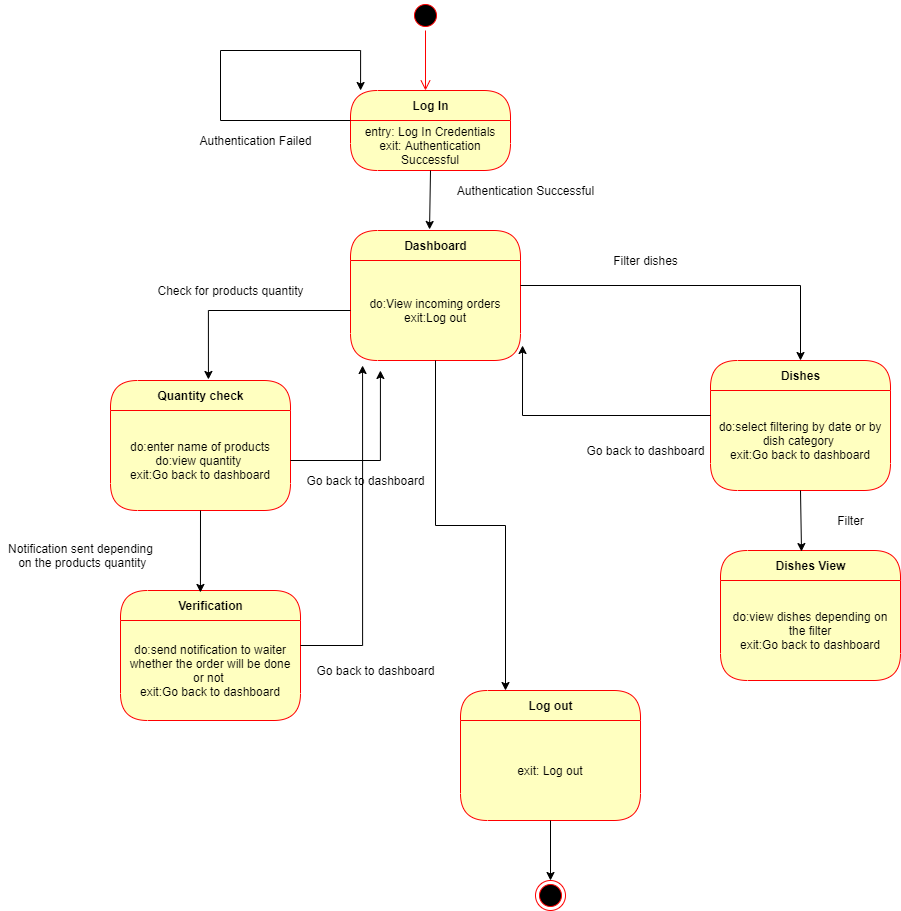

The diagram above was exported from draw.io. Its source (the exported page's mxGraphModel, read from the mxfile embedded in the PNG):
<mxGraphModel dx="868" dy="450" grid="1" gridSize="10" guides="1" tooltips="1" connect="1" arrows="1" fold="1" page="1" pageScale="1" pageWidth="700" pageHeight="1000" math="0" shadow="0">
  <root>
    <mxCell id="0" />
    <mxCell id="1" parent="0" />
    <mxCell id="NqDwB29-ci3571fCZQoi-1" value="Authentication Failed" style="text;html=1;align=center;verticalAlign=middle;resizable=0;points=[];autosize=1;strokeColor=none;" vertex="1" parent="1">
      <mxGeometry x="200" y="150" width="130" height="20" as="geometry" />
    </mxCell>
    <mxCell id="NqDwB29-ci3571fCZQoi-2" value="Authentication Successful" style="text;html=1;align=center;verticalAlign=middle;resizable=0;points=[];autosize=1;strokeColor=none;" vertex="1" parent="1">
      <mxGeometry x="460" y="200" width="150" height="20" as="geometry" />
    </mxCell>
    <mxCell id="NqDwB29-ci3571fCZQoi-3" value="Log In" style="swimlane;html=1;fontStyle=1;align=center;verticalAlign=middle;childLayout=stackLayout;horizontal=1;startSize=30;horizontalStack=0;resizeParent=0;resizeLast=1;container=0;fontColor=#000000;collapsible=0;rounded=1;arcSize=30;strokeColor=#ff0000;fillColor=#ffffc0;swimlaneFillColor=#ffffc0;dropTarget=0;" vertex="1" parent="1">
      <mxGeometry x="360" y="110" width="160" height="80" as="geometry" />
    </mxCell>
    <mxCell id="NqDwB29-ci3571fCZQoi-4" value="entry: Log In Credentials&lt;br&gt;exit: Authentication Successful" style="text;html=1;strokeColor=none;fillColor=none;align=center;verticalAlign=middle;spacingLeft=4;spacingRight=4;whiteSpace=wrap;overflow=hidden;rotatable=0;fontColor=#000000;" vertex="1" parent="NqDwB29-ci3571fCZQoi-3">
      <mxGeometry y="30" width="160" height="50" as="geometry" />
    </mxCell>
    <mxCell id="NqDwB29-ci3571fCZQoi-5" style="edgeStyle=orthogonalEdgeStyle;rounded=0;orthogonalLoop=1;jettySize=auto;html=1;exitX=0;exitY=0;exitDx=0;exitDy=0;entryX=0.063;entryY=0;entryDx=0;entryDy=0;entryPerimeter=0;" edge="1" parent="NqDwB29-ci3571fCZQoi-3" source="NqDwB29-ci3571fCZQoi-4" target="NqDwB29-ci3571fCZQoi-3">
      <mxGeometry relative="1" as="geometry">
        <mxPoint x="-90" y="-80" as="targetPoint" />
        <Array as="points">
          <mxPoint x="-130" y="30" />
          <mxPoint x="-130" y="-40" />
          <mxPoint x="10" y="-40" />
        </Array>
      </mxGeometry>
    </mxCell>
    <mxCell id="NqDwB29-ci3571fCZQoi-8" value="Dashboard" style="swimlane;html=1;fontStyle=1;align=center;verticalAlign=middle;childLayout=stackLayout;horizontal=1;startSize=30;horizontalStack=0;resizeParent=0;resizeLast=1;container=0;fontColor=#000000;collapsible=0;rounded=1;arcSize=30;strokeColor=#ff0000;fillColor=#ffffc0;swimlaneFillColor=#ffffc0;dropTarget=0;" vertex="1" parent="1">
      <mxGeometry x="360" y="250" width="170" height="130" as="geometry" />
    </mxCell>
    <mxCell id="NqDwB29-ci3571fCZQoi-9" value="do:View incoming orders&lt;br&gt;exit:Log out" style="text;html=1;strokeColor=none;fillColor=none;align=center;verticalAlign=middle;spacingLeft=4;spacingRight=4;whiteSpace=wrap;overflow=hidden;rotatable=0;fontColor=#000000;" vertex="1" parent="NqDwB29-ci3571fCZQoi-8">
      <mxGeometry y="30" width="170" height="100" as="geometry" />
    </mxCell>
    <mxCell id="NqDwB29-ci3571fCZQoi-13" value="Quantity check" style="swimlane;html=1;fontStyle=1;align=center;verticalAlign=middle;childLayout=stackLayout;horizontal=1;startSize=30;horizontalStack=0;resizeParent=0;resizeLast=1;container=0;fontColor=#000000;collapsible=0;rounded=1;arcSize=30;strokeColor=#ff0000;fillColor=#ffffc0;swimlaneFillColor=#ffffc0;dropTarget=0;" vertex="1" parent="1">
      <mxGeometry x="120" y="400" width="180" height="130" as="geometry" />
    </mxCell>
    <mxCell id="NqDwB29-ci3571fCZQoi-14" value="do:enter name of products&lt;br&gt;do:view quantity&amp;nbsp;&lt;br&gt;exit:Go back to dashboard" style="text;html=1;strokeColor=none;fillColor=none;align=center;verticalAlign=middle;spacingLeft=4;spacingRight=4;whiteSpace=wrap;overflow=hidden;rotatable=0;fontColor=#000000;" vertex="1" parent="NqDwB29-ci3571fCZQoi-13">
      <mxGeometry y="30" width="180" height="100" as="geometry" />
    </mxCell>
    <mxCell id="NqDwB29-ci3571fCZQoi-15" value="entry: View Dashboard Items&lt;br&gt;do: Edit Supplier Form&lt;br&gt;do: Add Supplier Form&lt;br&gt;do: Delete Supplier Form&lt;br&gt;do: View Supplier List&lt;br&gt;do: Make Purchase&lt;br&gt;" style="text;html=1;strokeColor=none;fillColor=none;align=center;verticalAlign=middle;spacingLeft=4;spacingRight=4;whiteSpace=wrap;overflow=hidden;rotatable=0;fontColor=#000000;" vertex="1" parent="NqDwB29-ci3571fCZQoi-13">
      <mxGeometry y="130" width="180" as="geometry" />
    </mxCell>
    <mxCell id="NqDwB29-ci3571fCZQoi-17" style="edgeStyle=none;rounded=0;orthogonalLoop=1;jettySize=auto;html=1;exitX=0.5;exitY=1;exitDx=0;exitDy=0;entryX=0.465;entryY=-0.008;entryDx=0;entryDy=0;entryPerimeter=0;" edge="1" parent="1" source="NqDwB29-ci3571fCZQoi-4" target="NqDwB29-ci3571fCZQoi-8">
      <mxGeometry relative="1" as="geometry" />
    </mxCell>
    <mxCell id="NqDwB29-ci3571fCZQoi-19" value="Verification" style="swimlane;html=1;fontStyle=1;align=center;verticalAlign=middle;childLayout=stackLayout;horizontal=1;startSize=30;horizontalStack=0;resizeParent=0;resizeLast=1;container=0;fontColor=#000000;collapsible=0;rounded=1;arcSize=30;strokeColor=#ff0000;fillColor=#ffffc0;swimlaneFillColor=#ffffc0;dropTarget=0;" vertex="1" parent="1">
      <mxGeometry x="130" y="610" width="180" height="130" as="geometry" />
    </mxCell>
    <mxCell id="NqDwB29-ci3571fCZQoi-20" value="do:send notification to waiter whether the order will be done or not&amp;nbsp;&lt;br&gt;exit:Go back to dashboard" style="text;html=1;strokeColor=none;fillColor=none;align=center;verticalAlign=middle;spacingLeft=4;spacingRight=4;whiteSpace=wrap;overflow=hidden;rotatable=0;fontColor=#000000;" vertex="1" parent="NqDwB29-ci3571fCZQoi-19">
      <mxGeometry y="30" width="180" height="100" as="geometry" />
    </mxCell>
    <mxCell id="NqDwB29-ci3571fCZQoi-21" value="entry: View Dashboard Items&lt;br&gt;do: Edit Supplier Form&lt;br&gt;do: Add Supplier Form&lt;br&gt;do: Delete Supplier Form&lt;br&gt;do: View Supplier List&lt;br&gt;do: Make Purchase&lt;br&gt;" style="text;html=1;strokeColor=none;fillColor=none;align=center;verticalAlign=middle;spacingLeft=4;spacingRight=4;whiteSpace=wrap;overflow=hidden;rotatable=0;fontColor=#000000;" vertex="1" parent="NqDwB29-ci3571fCZQoi-19">
      <mxGeometry y="130" width="180" as="geometry" />
    </mxCell>
    <mxCell id="NqDwB29-ci3571fCZQoi-22" style="edgeStyle=orthogonalEdgeStyle;rounded=0;orthogonalLoop=1;jettySize=auto;html=1;exitX=0;exitY=0.5;exitDx=0;exitDy=0;entryX=0.544;entryY=-0.008;entryDx=0;entryDy=0;entryPerimeter=0;" edge="1" parent="1" source="NqDwB29-ci3571fCZQoi-9" target="NqDwB29-ci3571fCZQoi-13">
      <mxGeometry relative="1" as="geometry" />
    </mxCell>
    <mxCell id="NqDwB29-ci3571fCZQoi-23" style="edgeStyle=none;rounded=0;orthogonalLoop=1;jettySize=auto;html=1;exitX=0.5;exitY=1;exitDx=0;exitDy=0;entryX=0.444;entryY=0.015;entryDx=0;entryDy=0;entryPerimeter=0;" edge="1" parent="1" source="NqDwB29-ci3571fCZQoi-14" target="NqDwB29-ci3571fCZQoi-19">
      <mxGeometry relative="1" as="geometry" />
    </mxCell>
    <mxCell id="NqDwB29-ci3571fCZQoi-24" value="Notification sent depending&lt;br&gt;&amp;nbsp;on the products quantity" style="text;html=1;align=center;verticalAlign=middle;resizable=0;points=[];autosize=1;strokeColor=none;" vertex="1" parent="1">
      <mxGeometry x="10" y="560" width="160" height="30" as="geometry" />
    </mxCell>
    <mxCell id="NqDwB29-ci3571fCZQoi-33" value="Log out" style="swimlane;html=1;fontStyle=1;align=center;verticalAlign=middle;childLayout=stackLayout;horizontal=1;startSize=30;horizontalStack=0;resizeParent=0;resizeLast=1;container=0;fontColor=#000000;collapsible=0;rounded=1;arcSize=30;strokeColor=#ff0000;fillColor=#ffffc0;swimlaneFillColor=#ffffc0;dropTarget=0;" vertex="1" parent="1">
      <mxGeometry x="470" y="710" width="180" height="130" as="geometry" />
    </mxCell>
    <mxCell id="NqDwB29-ci3571fCZQoi-34" value="exit: Log out" style="text;html=1;strokeColor=none;fillColor=none;align=center;verticalAlign=middle;spacingLeft=4;spacingRight=4;whiteSpace=wrap;overflow=hidden;rotatable=0;fontColor=#000000;" vertex="1" parent="NqDwB29-ci3571fCZQoi-33">
      <mxGeometry y="30" width="180" height="100" as="geometry" />
    </mxCell>
    <mxCell id="NqDwB29-ci3571fCZQoi-36" value="" style="ellipse;html=1;shape=endState;fillColor=#000000;strokeColor=#ff0000;" vertex="1" parent="1">
      <mxGeometry x="545" y="900" width="30" height="30" as="geometry" />
    </mxCell>
    <mxCell id="NqDwB29-ci3571fCZQoi-37" style="edgeStyle=none;rounded=0;orthogonalLoop=1;jettySize=auto;html=1;" edge="1" parent="1" source="NqDwB29-ci3571fCZQoi-34" target="NqDwB29-ci3571fCZQoi-36">
      <mxGeometry relative="1" as="geometry" />
    </mxCell>
    <mxCell id="NqDwB29-ci3571fCZQoi-38" value="Dishes" style="swimlane;html=1;fontStyle=1;align=center;verticalAlign=middle;childLayout=stackLayout;horizontal=1;startSize=30;horizontalStack=0;resizeParent=0;resizeLast=1;container=0;fontColor=#000000;collapsible=0;rounded=1;arcSize=30;strokeColor=#ff0000;fillColor=#ffffc0;swimlaneFillColor=#ffffc0;dropTarget=0;" vertex="1" parent="1">
      <mxGeometry x="720" y="380" width="180" height="130" as="geometry" />
    </mxCell>
    <mxCell id="NqDwB29-ci3571fCZQoi-39" value="do:select filtering by date or by dish category&amp;nbsp;&lt;br&gt;exit:Go back to dashboard" style="text;html=1;strokeColor=none;fillColor=none;align=center;verticalAlign=middle;spacingLeft=4;spacingRight=4;whiteSpace=wrap;overflow=hidden;rotatable=0;fontColor=#000000;" vertex="1" parent="NqDwB29-ci3571fCZQoi-38">
      <mxGeometry y="30" width="180" height="100" as="geometry" />
    </mxCell>
    <mxCell id="NqDwB29-ci3571fCZQoi-40" value="entry: View Dashboard Items&lt;br&gt;do: Edit Supplier Form&lt;br&gt;do: Add Supplier Form&lt;br&gt;do: Delete Supplier Form&lt;br&gt;do: View Supplier List&lt;br&gt;do: Make Purchase&lt;br&gt;" style="text;html=1;strokeColor=none;fillColor=none;align=center;verticalAlign=middle;spacingLeft=4;spacingRight=4;whiteSpace=wrap;overflow=hidden;rotatable=0;fontColor=#000000;" vertex="1" parent="NqDwB29-ci3571fCZQoi-38">
      <mxGeometry y="130" width="180" as="geometry" />
    </mxCell>
    <mxCell id="NqDwB29-ci3571fCZQoi-42" style="edgeStyle=orthogonalEdgeStyle;rounded=0;orthogonalLoop=1;jettySize=auto;html=1;exitX=1;exitY=0.5;exitDx=0;exitDy=0;entryX=0.176;entryY=1.1;entryDx=0;entryDy=0;entryPerimeter=0;" edge="1" parent="1" source="NqDwB29-ci3571fCZQoi-14" target="NqDwB29-ci3571fCZQoi-9">
      <mxGeometry relative="1" as="geometry" />
    </mxCell>
    <mxCell id="NqDwB29-ci3571fCZQoi-43" value="Go back to dashboard" style="text;html=1;align=center;verticalAlign=middle;resizable=0;points=[];autosize=1;strokeColor=none;" vertex="1" parent="1">
      <mxGeometry x="310" y="490" width="130" height="20" as="geometry" />
    </mxCell>
    <mxCell id="NqDwB29-ci3571fCZQoi-44" value="Go back to dashboard" style="text;html=1;align=center;verticalAlign=middle;resizable=0;points=[];autosize=1;strokeColor=none;" vertex="1" parent="1">
      <mxGeometry x="320" y="680" width="130" height="20" as="geometry" />
    </mxCell>
    <mxCell id="NqDwB29-ci3571fCZQoi-45" value="Go back to dashboard" style="text;html=1;align=center;verticalAlign=middle;resizable=0;points=[];autosize=1;strokeColor=none;" vertex="1" parent="1">
      <mxGeometry x="590" y="460" width="130" height="20" as="geometry" />
    </mxCell>
    <mxCell id="NqDwB29-ci3571fCZQoi-46" style="edgeStyle=orthogonalEdgeStyle;rounded=0;orthogonalLoop=1;jettySize=auto;html=1;exitX=0;exitY=0.25;exitDx=0;exitDy=0;entryX=1.012;entryY=0.85;entryDx=0;entryDy=0;entryPerimeter=0;" edge="1" parent="1" source="NqDwB29-ci3571fCZQoi-39" target="NqDwB29-ci3571fCZQoi-9">
      <mxGeometry relative="1" as="geometry" />
    </mxCell>
    <mxCell id="NqDwB29-ci3571fCZQoi-47" style="edgeStyle=orthogonalEdgeStyle;rounded=0;orthogonalLoop=1;jettySize=auto;html=1;exitX=1;exitY=0.25;exitDx=0;exitDy=0;entryX=0.071;entryY=1.05;entryDx=0;entryDy=0;entryPerimeter=0;" edge="1" parent="1" source="NqDwB29-ci3571fCZQoi-20" target="NqDwB29-ci3571fCZQoi-9">
      <mxGeometry relative="1" as="geometry">
        <mxPoint x="370" y="390" as="targetPoint" />
      </mxGeometry>
    </mxCell>
    <mxCell id="NqDwB29-ci3571fCZQoi-48" value="" style="ellipse;html=1;shape=startState;fillColor=#000000;strokeColor=#ff0000;" vertex="1" parent="1">
      <mxGeometry x="420" y="20" width="30" height="30" as="geometry" />
    </mxCell>
    <mxCell id="NqDwB29-ci3571fCZQoi-49" value="" style="edgeStyle=orthogonalEdgeStyle;html=1;verticalAlign=bottom;endArrow=open;endSize=8;strokeColor=#ff0000;" edge="1" source="NqDwB29-ci3571fCZQoi-48" parent="1">
      <mxGeometry relative="1" as="geometry">
        <mxPoint x="435" y="110" as="targetPoint" />
      </mxGeometry>
    </mxCell>
    <mxCell id="NqDwB29-ci3571fCZQoi-50" style="edgeStyle=orthogonalEdgeStyle;rounded=0;orthogonalLoop=1;jettySize=auto;html=1;exitX=1;exitY=0.25;exitDx=0;exitDy=0;entryX=0.5;entryY=0;entryDx=0;entryDy=0;" edge="1" parent="1" source="NqDwB29-ci3571fCZQoi-9" target="NqDwB29-ci3571fCZQoi-38">
      <mxGeometry relative="1" as="geometry" />
    </mxCell>
    <mxCell id="NqDwB29-ci3571fCZQoi-51" value="Check for products quantity" style="text;html=1;align=center;verticalAlign=middle;resizable=0;points=[];autosize=1;strokeColor=none;" vertex="1" parent="1">
      <mxGeometry x="160" y="300" width="160" height="20" as="geometry" />
    </mxCell>
    <mxCell id="NqDwB29-ci3571fCZQoi-52" value="Filter dishes" style="text;html=1;align=center;verticalAlign=middle;resizable=0;points=[];autosize=1;strokeColor=none;" vertex="1" parent="1">
      <mxGeometry x="615" y="270" width="80" height="20" as="geometry" />
    </mxCell>
    <mxCell id="NqDwB29-ci3571fCZQoi-53" value="Dishes View" style="swimlane;html=1;fontStyle=1;align=center;verticalAlign=middle;childLayout=stackLayout;horizontal=1;startSize=30;horizontalStack=0;resizeParent=0;resizeLast=1;container=0;fontColor=#000000;collapsible=0;rounded=1;arcSize=30;strokeColor=#ff0000;fillColor=#ffffc0;swimlaneFillColor=#ffffc0;dropTarget=0;" vertex="1" parent="1">
      <mxGeometry x="730" y="570" width="180" height="130" as="geometry" />
    </mxCell>
    <mxCell id="NqDwB29-ci3571fCZQoi-54" value="do:view dishes depending on the filter&lt;br&gt;exit:Go back to dashboard" style="text;html=1;strokeColor=none;fillColor=none;align=center;verticalAlign=middle;spacingLeft=4;spacingRight=4;whiteSpace=wrap;overflow=hidden;rotatable=0;fontColor=#000000;" vertex="1" parent="NqDwB29-ci3571fCZQoi-53">
      <mxGeometry y="30" width="180" height="100" as="geometry" />
    </mxCell>
    <mxCell id="NqDwB29-ci3571fCZQoi-55" value="entry: View Dashboard Items&lt;br&gt;do: Edit Supplier Form&lt;br&gt;do: Add Supplier Form&lt;br&gt;do: Delete Supplier Form&lt;br&gt;do: View Supplier List&lt;br&gt;do: Make Purchase&lt;br&gt;" style="text;html=1;strokeColor=none;fillColor=none;align=center;verticalAlign=middle;spacingLeft=4;spacingRight=4;whiteSpace=wrap;overflow=hidden;rotatable=0;fontColor=#000000;" vertex="1" parent="NqDwB29-ci3571fCZQoi-53">
      <mxGeometry y="130" width="180" as="geometry" />
    </mxCell>
    <mxCell id="NqDwB29-ci3571fCZQoi-56" value="Filter" style="text;html=1;align=center;verticalAlign=middle;resizable=0;points=[];autosize=1;strokeColor=none;" vertex="1" parent="1">
      <mxGeometry x="840" y="530" width="40" height="20" as="geometry" />
    </mxCell>
    <mxCell id="NqDwB29-ci3571fCZQoi-57" style="edgeStyle=none;rounded=0;orthogonalLoop=1;jettySize=auto;html=1;exitX=0.5;exitY=1;exitDx=0;exitDy=0;entryX=0.45;entryY=0.008;entryDx=0;entryDy=0;entryPerimeter=0;" edge="1" parent="1" source="NqDwB29-ci3571fCZQoi-39" target="NqDwB29-ci3571fCZQoi-53">
      <mxGeometry relative="1" as="geometry" />
    </mxCell>
    <mxCell id="NqDwB29-ci3571fCZQoi-59" style="edgeStyle=orthogonalEdgeStyle;rounded=0;orthogonalLoop=1;jettySize=auto;html=1;exitX=0.5;exitY=1;exitDx=0;exitDy=0;entryX=0.25;entryY=0;entryDx=0;entryDy=0;" edge="1" parent="1" source="NqDwB29-ci3571fCZQoi-9" target="NqDwB29-ci3571fCZQoi-33">
      <mxGeometry relative="1" as="geometry" />
    </mxCell>
  </root>
</mxGraphModel>